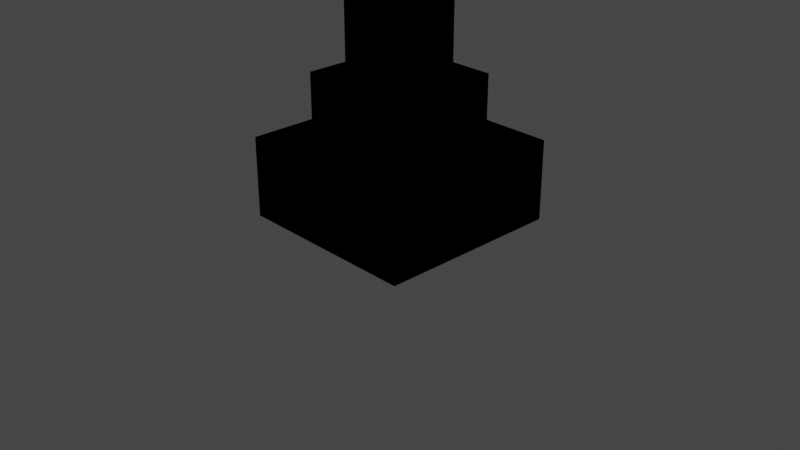 # Source: slow1base.blend  (saved by Blender 2.93.21; exported with 4.5.12 LTS)
import bpy
from mathutils import Matrix  # noqa: F401  (used for matrix-valued properties, if any)

bpy.ops.wm.read_factory_settings(use_empty=True)
scene = bpy.context.scene
scene.name = 'Scene'

# ---- collections
col_collection = bpy.data.collections.new('Collection'); scene.collection.children.link(col_collection)

# ---- materials (node trees are filled in below, after node groups)
mat_material = bpy.data.materials.new('Material')
mat_material.alpha_threshold = 0.0
mat_material.use_transparent_shadow = False
mat_material.line_color = (0.0, 0.0, 0.0, 1.0)

# ---- material node trees
mat_material.use_nodes = True; mat_material.node_tree.nodes.clear()
_N = mat_material.node_tree.nodes; _L = mat_material.node_tree.links
n0 = _N.new('ShaderNodeOutputMaterial'); n0.name = 'Material Output'; n0.location = (300, 300)
n1 = _N.new('ShaderNodeBsdfPrincipled'); n1.name = 'Principled BSDF'; n1.location = (10, 300)
n1.distribution = 'GGX'
n1.subsurface_method = 'BURLEY'
n1.inputs[2].default_value = 0.4
n1.inputs[3].default_value = 1.45
n1.inputs[27].default_value = (0.0, 0.0, 0.0, 1.0)
n1.inputs[28].default_value = 1.0
_L.new(n1.outputs[0], n0.inputs[0])
n0.is_active_output = True

# ---- world
world_world = bpy.data.worlds.new('World'); scene.world = world_world
world_world.use_nodes = True; world_world.node_tree.nodes.clear()
_N = world_world.node_tree.nodes; _L = world_world.node_tree.links
n0 = _N.new('ShaderNodeOutputWorld'); n0.name = 'World Output'; n0.location = (300, 300)
n1 = _N.new('ShaderNodeBackground'); n1.name = 'Background'; n1.location = (10, 300)
n1.inputs[0].default_value = (0.05088, 0.05088, 0.05088, 1.0)
_L.new(n1.outputs[0], n0.inputs[0])
n0.is_active_output = True
world_world.color = (0.05088, 0.05088, 0.05088)
world_world.use_sun_shadow = False
world_world.sun_shadow_jitter_overblur = 0.0

# ---- cameras
cam_camera = bpy.data.cameras.new('Camera')
cam_camera.clip_end = 100.0
cam_camera.ortho_scale = 7.314

# ---- lights
light_light = bpy.data.lights.new('Light', 'POINT')
light_light.transmission_factor = 0.0
light_light.energy = 1000.0
light_light.shadow_soft_size = 0.1
light_light.shadow_maximum_resolution = 0.006
light_light.use_absolute_resolution = True

# ---- meshes
me_cube = bpy.data.meshes.new('Cube')
me_cube.from_pydata([(1.0, 1.0, -0.1432), (1.0, 1.0, -1.0), (1.0, -1.0, -0.1432), (1.0, -1.0, -1.0), (-1.0, 1.0, -0.1432), (-1.0, 1.0, -1.0), (-1.0, -1.0, -0.1432), (-1.0, -1.0, -1.0), (0.6009, -0.6009, -0.1432), (-0.6009, -0.6009, -0.1432), (0.6009, 0.6009, -0.1432), (-0.6009, 0.6009, -0.1432), (0.6009, -0.6009, 0.5325), (-0.6009, -0.6009, 0.5325), (0.6009, 0.6009, 0.5325), (-0.6009, 0.6009, 0.5325), (0.362, -0.362, 0.5325), (-0.362, -0.362, 0.5325), (0.362, 0.362, 0.5325), (-0.362, 0.362, 0.5325), (0.362, -0.362, 1.746), (-0.362, -0.362, 1.746), (0.362, 0.362, 1.746), (-0.362, 0.362, 1.746), (0.5206, -0.5206, 1.871), (-0.5206, -0.5206, 1.871), (0.5206, 0.5206, 1.871), (-0.5206, 0.5206, 1.871), (0.5206, -0.5206, 2.41), (-0.5206, -0.5206, 2.41), (0.5206, 0.5206, 2.41), (-0.5206, 0.5206, 2.41), (0.3792, -0.3792, 2.611), (-0.3792, -0.3792, 2.611), (0.3792, 0.3792, 2.611), (-0.3792, 0.3792, 2.611), (0.2648, -0.2648, 2.539), (-0.2648, -0.2648, 2.539), (0.2648, 0.2648, 2.539), (-0.2648, 0.2648, 2.539), (0.3333, 1.0, -1.0), (-0.3333, 1.0, -1.0), (0.3333, -1.0, -0.1432), (-0.3333, -1.0, -0.1432), (-0.3333, -1.0, -1.0), (0.3333, -1.0, -1.0), (-0.3333, 1.0, -0.1432), (0.3333, 1.0, -0.1432), (0.2003, -0.6009, -0.1432), (-0.2003, -0.6009, -0.1432), (-0.2003, 0.6009, -0.1432), (0.2003, 0.6009, -0.1432), (0.2003, -0.6009, 0.5325), (-0.2003, -0.6009, 0.5325), (-0.2003, 0.6009, 0.5325), (0.2003, 0.6009, 0.5325), (0.1207, -0.362, 0.5325), (-0.1207, -0.362, 0.5325), (-0.1207, 0.362, 0.5325), (0.1207, 0.362, 0.5325), (0.1207, -0.362, 1.746), (-0.1207, -0.362, 1.746), (-0.1207, 0.362, 1.746), (0.1207, 0.362, 1.746), (0.1735, -0.5206, 1.871), (-0.1735, -0.5206, 1.871), (-0.1735, 0.5206, 1.871), (0.1735, 0.5206, 1.871), (0.1735, -0.5206, 2.41), (-0.1735, -0.5206, 2.41), (-0.1735, 0.5206, 2.41), (0.1735, 0.5206, 2.41), (0.1264, -0.3792, 2.611), (-0.1264, -0.3792, 2.611), (-0.1264, 0.3792, 2.611), (0.1264, 0.3792, 2.611), (0.08826, -0.2648, 2.539), (-0.08826, -0.2648, 2.539), (-0.08826, 0.2648, 2.539), (0.08826, 0.2648, 2.539), (-1.0, 0.3333, -1.0), (-1.0, -0.3333, -1.0), (1.0, 0.3333, -0.1432), (1.0, -0.3333, -0.1432), (-1.0, -0.3333, -0.1432), (-1.0, 0.3333, -0.1432), (1.0, -0.3333, -1.0), (1.0, 0.3333, -1.0), (0.6009, 0.2003, -0.1432), (0.6009, -0.2003, -0.1432), (-0.6009, -0.2003, -0.1432), (-0.6009, 0.2003, -0.1432), (0.6009, 0.2003, 0.5325), (0.6009, -0.2003, 0.5325), (-0.6009, -0.2003, 0.5325), (-0.6009, 0.2003, 0.5325), (0.362, 0.1207, 0.5325), (0.362, -0.1207, 0.5325), (-0.362, -0.1207, 0.5325), (-0.362, 0.1207, 0.5325), (0.362, 0.1207, 1.746), (0.362, -0.1207, 1.746), (-0.362, -0.1207, 1.746), (-0.362, 0.1207, 1.746), (0.5206, 0.1735, 1.871), (0.5206, -0.1735, 1.871), (-0.5206, -0.1735, 1.871), (-0.5206, 0.1735, 1.871), (0.5206, 0.1735, 2.41), (0.5206, -0.1735, 2.41), (-0.5206, -0.1735, 2.41), (-0.5206, 0.1735, 2.41), (0.3792, 0.1264, 2.611), (0.3792, -0.1264, 2.611), (-0.3792, -0.1264, 2.611), (-0.3792, 0.1264, 2.611), (0.2648, 0.08826, 2.539), (0.2648, -0.08826, 2.539), (-0.2648, -0.08826, 2.539), (-0.2648, 0.08826, 2.539), (0.08826, 0.08826, 2.539), (0.08826, -0.08826, 2.539), (-0.08826, 0.08826, 2.539), (-0.08826, -0.08826, 2.539), (-0.3333, 0.3333, -1.0), (-0.3333, -0.3333, -1.0), (0.3333, 0.3333, -1.0), (0.3333, -0.3333, -1.0), (-0.6229, 0.9677, 3.045), (-0.278, 0.9677, 3.045), (-0.576, 0.8272, 3.244), (-0.3248, 0.8272, 3.244), (-0.9677, 0.278, 3.045), (-0.9677, 0.6229, 3.045), (-0.8272, 0.3248, 3.244), (-0.8272, 0.576, 3.244), (-0.608, 1.053, 3.016), (-0.1628, 1.053, 3.016), (-0.5475, 0.8718, 3.273), (-0.2233, 0.8718, 3.273), (-1.053, 0.1628, 3.016), (-1.053, 0.608, 3.016), (-0.8718, 0.2233, 3.273), (-0.8718, 0.5475, 3.273)], [], [(46, 4, 11, 50), (44, 43, 6, 7), (80, 85, 4, 5), (127, 86, 3, 45), (86, 83, 2, 3), (40, 47, 0, 1), (50, 11, 15, 54), (42, 2, 8, 48), (84, 6, 9, 90), (82, 0, 10, 88), (92, 14, 18, 96), (88, 10, 14, 92), (90, 9, 13, 94), (48, 8, 12, 52), (98, 17, 21, 102), (94, 13, 17, 98), (52, 12, 16, 56), (54, 15, 19, 58), (62, 23, 27, 66), (56, 16, 20, 60), (58, 19, 23, 62), (96, 18, 22, 100), (106, 25, 29, 110), (100, 22, 26, 104), (102, 21, 25, 106), (60, 20, 24, 64), (110, 29, 33, 114), (64, 24, 28, 68), (66, 27, 31, 70), (104, 26, 30, 108), (74, 35, 39, 78), (68, 28, 32, 72), (70, 31, 35, 74), (108, 30, 34, 112), (123, 118, 37, 77), (112, 34, 38, 116), (114, 33, 37, 118), (72, 32, 36, 76), (33, 73, 77, 37), (73, 72, 76, 77), (117, 121, 76, 36), (121, 123, 77, 76), (30, 71, 75, 34), (70, 74, 130, 128), (29, 69, 73, 33), (69, 68, 72, 73), (34, 75, 79, 38), (75, 74, 78, 79), (26, 67, 71, 30), (67, 66, 70, 71), (25, 65, 69, 29), (65, 64, 68, 69), (21, 61, 65, 25), (61, 60, 64, 65), (18, 59, 63, 22), (59, 58, 62, 63), (17, 57, 61, 21), (57, 56, 60, 61), (22, 63, 67, 26), (63, 62, 66, 67), (14, 55, 59, 18), (55, 54, 58, 59), (13, 53, 57, 17), (53, 52, 56, 57), (9, 49, 53, 13), (49, 48, 52, 53), (6, 43, 49, 9), (43, 42, 48, 49), (10, 51, 55, 14), (51, 50, 54, 55), (5, 4, 46, 41), (41, 46, 47, 40), (81, 125, 44, 7), (125, 127, 45, 44), (3, 2, 42, 45), (45, 42, 43, 44), (0, 47, 51, 10), (47, 46, 50, 51), (41, 40, 126, 124), (124, 126, 127, 125), (5, 41, 124, 80), (80, 124, 125, 81), (79, 78, 122, 120), (120, 122, 123, 121), (38, 79, 120, 116), (116, 120, 121, 117), (35, 115, 119, 39), (115, 114, 118, 119), (32, 113, 117, 36), (113, 112, 116, 117), (78, 39, 119, 122), (122, 119, 118, 123), (28, 109, 113, 32), (109, 108, 112, 113), (24, 105, 109, 28), (105, 104, 108, 109), (31, 111, 115, 35), (111, 110, 132, 133), (23, 103, 107, 27), (103, 102, 106, 107), (20, 101, 105, 24), (101, 100, 104, 105), (27, 107, 111, 31), (107, 106, 110, 111), (16, 97, 101, 20), (97, 96, 100, 101), (15, 95, 99, 19), (95, 94, 98, 99), (19, 99, 103, 23), (99, 98, 102, 103), (11, 91, 95, 15), (91, 90, 94, 95), (8, 89, 93, 12), (89, 88, 92, 93), (12, 93, 97, 16), (93, 92, 96, 97), (2, 83, 89, 8), (83, 82, 88, 89), (4, 85, 91, 11), (85, 84, 90, 91), (1, 0, 82, 87), (87, 82, 83, 86), (40, 1, 87, 126), (126, 87, 86, 127), (7, 6, 84, 81), (81, 84, 85, 80), (132, 134, 142, 140), (129, 128, 136, 137), (110, 114, 134, 132), (74, 75, 131, 130), (75, 71, 129, 131), (71, 70, 128, 129), (114, 115, 135, 134), (115, 111, 133, 135), (137, 136, 138, 139), (141, 140, 142, 143), (134, 135, 143, 142), (128, 130, 138, 136), (130, 131, 139, 138), (135, 133, 141, 143), (133, 132, 140, 141), (131, 129, 137, 139)])
_uv = me_cube.uv_layers.new(name='UVMap')
_uv.uv.foreach_set('vector', [0.625, 0.3333, 0.625, 0.25, 0.625, 0.25, 0.625, 0.3333, 0.375, 0.9167, 0.625, 0.9167, 0.625, 1.0, 0.375, 1.0, 0.375, 0.1667, 0.625, 0.1667, 0.625, 0.25, 0.375, 0.25, 0.2917, 0.6667, 0.375, 0.6667, 0.375, 0.75, 0.2917, 0.75, 0.375, 0.6667, 0.625, 0.6667, 0.625, 0.75, 0.375, 0.75, 0.375, 0.4167, 0.625, 0.4167, 0.625, 0.5, 0.375, 0.5, 0.625, 0.3333, 0.625, 0.25, 0.625, 0.25, 0.625, 0.3333, 0.625, 0.8333, 0.625, 0.75, 0.625, 0.75, 0.625, 0.8333, 0.625, 0.08333, 0.625, 0.0, 0.625, 0.0, 0.625, 0.08333, 0.625, 0.5833, 0.625, 0.5, 0.625, 0.5, 0.625, 0.5833, 0.625, 0.5833, 0.625, 0.5, 0.625, 0.5, 0.625, 0.5833, 0.625, 0.5833, 0.625, 0.5, 0.625, 0.5, 0.625, 0.5833, 0.625, 0.08333, 0.625, 0.0, 0.625, 0.0, 0.625, 0.08333, 0.625, 0.8333, 0.625, 0.75, 0.625, 0.75, 0.625, 0.8333, 0.625, 0.08333, 0.625, 0.0, 0.625, 0.0, 0.625, 0.08333, 0.625, 0.08333, 0.625, 0.0, 0.625, 0.0, 0.625, 0.08333, 0.625, 0.8333, 0.625, 0.75, 0.625, 0.75, 0.625, 0.8333, 0.625, 0.3333, 0.625, 0.25, 0.625, 0.25, 0.625, 0.3333, 0.625, 0.3333, 0.625, 0.25, 0.625, 0.25, 0.625, 0.3333, 0.625, 0.8333, 0.625, 0.75, 0.625, 0.75, 0.625, 0.8333, 0.625, 0.3333, 0.625, 0.25, 0.625, 0.25, 0.625, 0.3333, 0.625, 0.5833, 0.625, 0.5, 0.625, 0.5, 0.625, 0.5833, 0.625, 0.08333, 0.625, 0.0, 0.625, 0.0, 0.625, 0.08333, 0.625, 0.5833, 0.625, 0.5, 0.625, 0.5, 0.625, 0.5833, 0.625, 0.08333, 0.625, 0.0, 0.625, 0.0, 0.625, 0.08333, 0.625, 0.8333, 0.625, 0.75, 0.625, 0.75, 0.625, 0.8333, 0.625, 0.08333, 0.625, 0.0, 0.625, 0.0, 0.625, 0.08333, 0.625, 0.8333, 0.625, 0.75, 0.625, 0.75, 0.625, 0.8333, 0.625, 0.3333, 0.625, 0.25, 0.625, 0.25, 0.625, 0.3333, 0.625, 0.5833, 0.625, 0.5, 0.625, 0.5, 0.625, 0.5833, 0.625, 0.3333, 0.625, 0.25, 0.625, 0.25, 0.625, 0.3333, 0.625, 0.8333, 0.625, 0.75, 0.625, 0.75, 0.625, 0.8333, 0.625, 0.3333, 0.625, 0.25, 0.625, 0.25, 0.625, 0.3333, 0.625, 0.5833, 0.625, 0.5, 0.625, 0.5, 0.625, 0.5833, 0.7917, 0.6667, 0.875, 0.6667, 0.875, 0.75, 0.7917, 0.75, 0.625, 0.5833, 0.625, 0.5, 0.625, 0.5, 0.625, 0.5833, 0.625, 0.08333, 0.625, 0.0, 0.625, 0.0, 0.625, 0.08333, 0.625, 0.8333, 0.625, 0.75, 0.625, 0.75, 0.625, 0.8333, 0.625, 1.0, 0.625, 0.9167, 0.625, 0.9167, 0.625, 1.0, 0.625, 0.9167, 0.625, 0.8333, 0.625, 0.8333, 0.625, 0.9167, 0.625, 0.6667, 0.7083, 0.6667, 0.7083, 0.75, 0.625, 0.75, 0.7083, 0.6667, 0.7917, 0.6667, 0.7917, 0.75, 0.7083, 0.75, 0.625, 0.5, 0.625, 0.4167, 0.625, 0.4167, 0.625, 0.5, 0.625, 0.3333, 0.625, 0.3333, 0.625, 0.3333, 0.625, 0.3333, 0.625, 1.0, 0.625, 0.9167, 0.625, 0.9167, 0.625, 1.0, 0.625, 0.9167, 0.625, 0.8333, 0.625, 0.8333, 0.625, 0.9167, 0.625, 0.5, 0.625, 0.4167, 0.625, 0.4167, 0.625, 0.5, 0.625, 0.4167, 0.625, 0.3333, 0.625, 0.3333, 0.625, 0.4167, 0.625, 0.5, 0.625, 0.4167, 0.625, 0.4167, 0.625, 0.5, 0.625, 0.4167, 0.625, 0.3333, 0.625, 0.3333, 0.625, 0.4167, 0.625, 1.0, 0.625, 0.9167, 0.625, 0.9167, 0.625, 1.0, 0.625, 0.9167, 0.625, 0.8333, 0.625, 0.8333, 0.625, 0.9167, 0.625, 1.0, 0.625, 0.9167, 0.625, 0.9167, 0.625, 1.0, 0.625, 0.9167, 0.625, 0.8333, 0.625, 0.8333, 0.625, 0.9167, 0.625, 0.5, 0.625, 0.4167, 0.625, 0.4167, 0.625, 0.5, 0.625, 0.4167, 0.625, 0.3333, 0.625, 0.3333, 0.625, 0.4167, 0.625, 1.0, 0.625, 0.9167, 0.625, 0.9167, 0.625, 1.0, 0.625, 0.9167, 0.625, 0.8333, 0.625, 0.8333, 0.625, 0.9167, 0.625, 0.5, 0.625, 0.4167, 0.625, 0.4167, 0.625, 0.5, 0.625, 0.4167, 0.625, 0.3333, 0.625, 0.3333, 0.625, 0.4167, 0.625, 0.5, 0.625, 0.4167, 0.625, 0.4167, 0.625, 0.5, 0.625, 0.4167, 0.625, 0.3333, 0.625, 0.3333, 0.625, 0.4167, 0.625, 1.0, 0.625, 0.9167, 0.625, 0.9167, 0.625, 1.0, 0.625, 0.9167, 0.625, 0.8333, 0.625, 0.8333, 0.625, 0.9167, 0.625, 1.0, 0.625, 0.9167, 0.625, 0.9167, 0.625, 1.0, 0.625, 0.9167, 0.625, 0.8333, 0.625, 0.8333, 0.625, 0.9167, 0.625, 1.0, 0.625, 0.9167, 0.625, 0.9167, 0.625, 1.0, 0.625, 0.9167, 0.625, 0.8333, 0.625, 0.8333, 0.625, 0.9167, 0.625, 0.5, 0.625, 0.4167, 0.625, 0.4167, 0.625, 0.5, 0.625, 0.4167, 0.625, 0.3333, 0.625, 0.3333, 0.625, 0.4167, 0.375, 0.25, 0.625, 0.25, 0.625, 0.3333, 0.375, 0.3333, 0.375, 0.3333, 0.625, 0.3333, 0.625, 0.4167, 0.375, 0.4167, 0.125, 0.6667, 0.2083, 0.6667, 0.2083, 0.75, 0.125, 0.75, 0.2083, 0.6667, 0.2917, 0.6667, 0.2917, 0.75, 0.2083, 0.75, 0.375, 0.75, 0.625, 0.75, 0.625, 0.8333, 0.375, 0.8333, 0.375, 0.8333, 0.625, 0.8333, 0.625, 0.9167, 0.375, 0.9167, 0.625, 0.5, 0.625, 0.4167, 0.625, 0.4167, 0.625, 0.5, 0.625, 0.4167, 0.625, 0.3333, 0.625, 0.3333, 0.625, 0.4167, 0.2083, 0.5, 0.2917, 0.5, 0.2917, 0.5833, 0.2083, 0.5833, 0.2083, 0.5833, 0.2917, 0.5833, 0.2917, 0.6667, 0.2083, 0.6667, 0.125, 0.5, 0.2083, 0.5, 0.2083, 0.5833, 0.125, 0.5833, 0.125, 0.5833, 0.2083, 0.5833, 0.2083, 0.6667, 0.125, 0.6667, 0.7083, 0.5, 0.7917, 0.5, 0.7917, 0.5833, 0.7083, 0.5833, 0.7083, 0.5833, 0.7917, 0.5833, 0.7917, 0.6667, 0.7083, 0.6667, 0.625, 0.5, 0.7083, 0.5, 0.7083, 0.5833, 0.625, 0.5833, 0.625, 0.5833, 0.7083, 0.5833, 0.7083, 0.6667, 0.625, 0.6667, 0.625, 0.25, 0.625, 0.1667, 0.625, 0.1667, 0.625, 0.25, 0.625, 0.1667, 0.625, 0.08333, 0.625, 0.08333, 0.625, 0.1667, 0.625, 0.75, 0.625, 0.6667, 0.625, 0.6667, 0.625, 0.75, 0.625, 0.6667, 0.625, 0.5833, 0.625, 0.5833, 0.625, 0.6667, 0.7917, 0.5, 0.875, 0.5, 0.875, 0.5833, 0.7917, 0.5833, 0.7917, 0.5833, 0.875, 0.5833, 0.875, 0.6667, 0.7917, 0.6667, 0.625, 0.75, 0.625, 0.6667, 0.625, 0.6667, 0.625, 0.75, 0.625, 0.6667, 0.625, 0.5833, 0.625, 0.5833, 0.625, 0.6667, 0.625, 0.75, 0.625, 0.6667, 0.625, 0.6667, 0.625, 0.75, 0.625, 0.6667, 0.625, 0.5833, 0.625, 0.5833, 0.625, 0.6667, 0.625, 0.25, 0.625, 0.1667, 0.625, 0.1667, 0.625, 0.25, 0.625, 0.1667, 0.625, 0.08333, 0.625, 0.08333, 0.625, 0.1667, 0.625, 0.25, 0.625, 0.1667, 0.625, 0.1667, 0.625, 0.25, 0.625, 0.1667, 0.625, 0.08333, 0.625, 0.08333, 0.625, 0.1667, 0.625, 0.75, 0.625, 0.6667, 0.625, 0.6667, 0.625, 0.75, 0.625, 0.6667, 0.625, 0.5833, 0.625, 0.5833, 0.625, 0.6667, 0.625, 0.25, 0.625, 0.1667, 0.625, 0.1667, 0.625, 0.25, 0.625, 0.1667, 0.625, 0.08333, 0.625, 0.08333, 0.625, 0.1667, 0.625, 0.75, 0.625, 0.6667, 0.625, 0.6667, 0.625, 0.75, 0.625, 0.6667, 0.625, 0.5833, 0.625, 0.5833, 0.625, 0.6667, 0.625, 0.25, 0.625, 0.1667, 0.625, 0.1667, 0.625, 0.25, 0.625, 0.1667, 0.625, 0.08333, 0.625, 0.08333, 0.625, 0.1667, 0.625, 0.25, 0.625, 0.1667, 0.625, 0.1667, 0.625, 0.25, 0.625, 0.1667, 0.625, 0.08333, 0.625, 0.08333, 0.625, 0.1667, 0.625, 0.25, 0.625, 0.1667, 0.625, 0.1667, 0.625, 0.25, 0.625, 0.1667, 0.625, 0.08333, 0.625, 0.08333, 0.625, 0.1667, 0.625, 0.75, 0.625, 0.6667, 0.625, 0.6667, 0.625, 0.75, 0.625, 0.6667, 0.625, 0.5833, 0.625, 0.5833, 0.625, 0.6667, 0.625, 0.75, 0.625, 0.6667, 0.625, 0.6667, 0.625, 0.75, 0.625, 0.6667, 0.625, 0.5833, 0.625, 0.5833, 0.625, 0.6667, 0.625, 0.75, 0.625, 0.6667, 0.625, 0.6667, 0.625, 0.75, 0.625, 0.6667, 0.625, 0.5833, 0.625, 0.5833, 0.625, 0.6667, 0.625, 0.25, 0.625, 0.1667, 0.625, 0.1667, 0.625, 0.25, 0.625, 0.1667, 0.625, 0.08333, 0.625, 0.08333, 0.625, 0.1667, 0.375, 0.5, 0.625, 0.5, 0.625, 0.5833, 0.375, 0.5833, 0.375, 0.5833, 0.625, 0.5833, 0.625, 0.6667, 0.375, 0.6667, 0.2917, 0.5, 0.375, 0.5, 0.375, 0.5833, 0.2917, 0.5833, 0.2917, 0.5833, 0.375, 0.5833, 0.375, 0.6667, 0.2917, 0.6667, 0.375, 0.0, 0.625, 0.0, 0.625, 0.08333, 0.375, 0.08333, 0.375, 0.08333, 0.625, 0.08333, 0.625, 0.1667, 0.375, 0.1667, 0.625, 0.08333, 0.625, 0.08333, 0.625, 0.08333, 0.625, 0.08333, 0.625, 0.4167, 0.625, 0.3333, 0.625, 0.3333, 0.625, 0.4167, 0.625, 0.08333, 0.625, 0.08333, 0.625, 0.08333, 0.625, 0.08333, 0.625, 0.3333, 0.625, 0.4167, 0.625, 0.4167, 0.625, 0.3333, 0.625, 0.4167, 0.625, 0.4167, 0.625, 0.4167, 0.625, 0.4167, 0.625, 0.4167, 0.625, 0.3333, 0.625, 0.3333, 0.625, 0.4167, 0.625, 0.08333, 0.625, 0.1667, 0.625, 0.1667, 0.625, 0.08333, 0.625, 0.1667, 0.625, 0.1667, 0.625, 0.1667, 0.625, 0.1667, 0.625, 0.4167, 0.625, 0.3333, 0.625, 0.3333, 0.625, 0.4167, 0.625, 0.1667, 0.625, 0.08333, 0.625, 0.08333, 0.625, 0.1667, 0.625, 0.08333, 0.625, 0.1667, 0.625, 0.1667, 0.625, 0.08333, 0.625, 0.3333, 0.625, 0.3333, 0.625, 0.3333, 0.625, 0.3333, 0.625, 0.3333, 0.625, 0.4167, 0.625, 0.4167, 0.625, 0.3333, 0.625, 0.1667, 0.625, 0.1667, 0.625, 0.1667, 0.625, 0.1667, 0.625, 0.1667, 0.625, 0.08333, 0.625, 0.08333, 0.625, 0.1667, 0.625, 0.4167, 0.625, 0.4167, 0.625, 0.4167, 0.625, 0.4167])
me_cube.materials.append(mat_material)
me_cube.use_remesh_preserve_volume = False
me_cube.use_remesh_preserve_attributes = False
me_cube.use_mirror_vertex_groups = False
me_cube.update()

# ---- objects
ob_cube = bpy.data.objects.new('Cube', me_cube)
ob_light = bpy.data.objects.new('Light', light_light)
ob_camera = bpy.data.objects.new('Camera', cam_camera)

# ---- transforms, parenting, visibility, modifiers, constraints
ob_cube.location = (0.0, 0.0, 1.016)
ob_cube.lock_rotations_4d = False
ob_cube.empty_display_type = 'ARROWS'
ob_cube.lineart.crease_threshold = 0.0
_m = ob_cube.modifiers.new('Mirror', 'MIRROR')
_m.use_axis = (True, True, False)
ob_light.location = (4.076, 1.005, 5.904)
ob_light.rotation_euler = (0.6503, 0.05522, 1.866)
ob_light.lock_rotations_4d = False
ob_light.empty_display_type = 'ARROWS'
ob_light.color = (0.0, 0.0, 0.0, 0.0)
ob_light.lineart.crease_threshold = 0.0
ob_camera.location = (7.359, -6.926, 4.958)
ob_camera.rotation_euler = (1.109, 0.0, 0.8149)
ob_camera.lock_rotations_4d = False
ob_camera.empty_display_type = 'ARROWS'
ob_camera.color = (0.0, 0.0, 0.0, 0.0)
ob_camera.display_type = 'WIRE'
ob_camera.lineart.crease_threshold = 0.0

# ---- collection membership
col_collection.objects.link(ob_cube)
col_collection.objects.link(ob_light)
col_collection.objects.link(ob_camera)

# ---- scene / render settings (as saved in the file)
scene.camera = ob_camera
scene.frame_start = 1; scene.frame_end = 250; scene.frame_set(1)
scene.render.engine = 'BLENDER_EEVEE_NEXT'
scene.cycles.use_denoising = False
scene.cycles.samples = 128
scene.cycles.sampling_pattern = 'TABULATED_SOBOL'
scene.cycles.use_adaptive_sampling = False
scene.cycles.use_light_tree = False
scene.view_settings.view_transform = 'Filmic'
bpy.context.view_layer.update()

